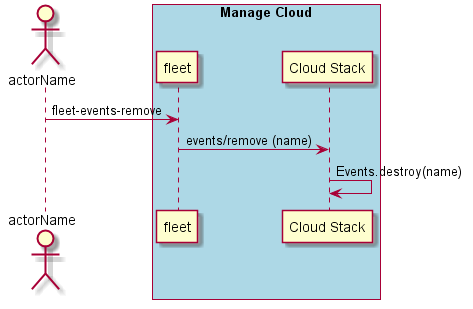

The diagram above was rendered by PlantUML. Its source (embedded in the PNG):
@startuml
Actor "actorName" as A

box "Manage Cloud" #lightblue
participant "fleet" as S
A -> S : fleet-events-remove
participant "Cloud Stack" as CS
S -> CS : events/remove (name)
CS -> CS : Events.destroy(name)
end box
@enduml